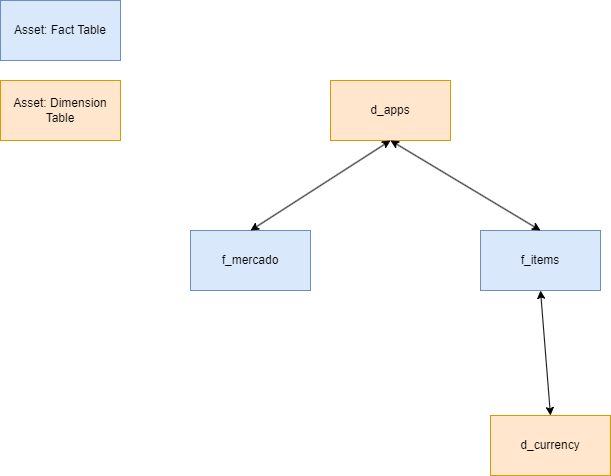

The diagram above was exported from draw.io. Its source (the exported page's mxGraphModel, read from the mxfile embedded in the PNG):
<mxGraphModel dx="792" dy="777" grid="1" gridSize="10" guides="1" tooltips="1" connect="1" arrows="1" fold="1" page="1" pageScale="1" pageWidth="1100" pageHeight="850" background="#ffffff" math="0" shadow="0">
  <root>
    <mxCell id="0" />
    <mxCell id="1" parent="0" />
    <mxCell id="12L7oYGo15uQY1CuQN8_-1" value="Asset: Fact Table" style="rounded=0;whiteSpace=wrap;html=1;fillColor=#dae8fc;strokeColor=#6c8ebf;" vertex="1" parent="1">
      <mxGeometry y="10" width="120" height="60" as="geometry" />
    </mxCell>
    <mxCell id="12L7oYGo15uQY1CuQN8_-2" value="f_items" style="rounded=0;whiteSpace=wrap;html=1;fillColor=#dae8fc;strokeColor=#6c8ebf;" vertex="1" parent="1">
      <mxGeometry x="480" y="240" width="120" height="60" as="geometry" />
    </mxCell>
    <mxCell id="12L7oYGo15uQY1CuQN8_-3" value="f_mercado" style="rounded=0;whiteSpace=wrap;html=1;fillColor=#dae8fc;strokeColor=#6c8ebf;" vertex="1" parent="1">
      <mxGeometry x="190" y="240" width="120" height="60" as="geometry" />
    </mxCell>
    <mxCell id="12L7oYGo15uQY1CuQN8_-4" value="d_apps" style="rounded=0;whiteSpace=wrap;html=1;fillColor=#ffe6cc;strokeColor=#d79b00;" vertex="1" parent="1">
      <mxGeometry x="330" y="90" width="120" height="60" as="geometry" />
    </mxCell>
    <mxCell id="12L7oYGo15uQY1CuQN8_-5" value="d_currency" style="rounded=0;whiteSpace=wrap;html=1;fillColor=#ffe6cc;strokeColor=#d79b00;" vertex="1" parent="1">
      <mxGeometry x="490" y="425" width="120" height="60" as="geometry" />
    </mxCell>
    <mxCell id="12L7oYGo15uQY1CuQN8_-6" value="" style="endArrow=classic;startArrow=classic;html=1;rounded=0;entryX=0.5;entryY=1;entryDx=0;entryDy=0;exitX=0.5;exitY=0;exitDx=0;exitDy=0;" edge="1" parent="1" source="12L7oYGo15uQY1CuQN8_-3" target="12L7oYGo15uQY1CuQN8_-4">
      <mxGeometry width="50" height="50" relative="1" as="geometry">
        <mxPoint x="410" y="280" as="sourcePoint" />
        <mxPoint x="460" y="230" as="targetPoint" />
      </mxGeometry>
    </mxCell>
    <mxCell id="12L7oYGo15uQY1CuQN8_-7" value="" style="endArrow=classic;startArrow=classic;html=1;rounded=0;entryX=0.5;entryY=1;entryDx=0;entryDy=0;exitX=0.5;exitY=0;exitDx=0;exitDy=0;" edge="1" parent="1" source="12L7oYGo15uQY1CuQN8_-2" target="12L7oYGo15uQY1CuQN8_-4">
      <mxGeometry width="50" height="50" relative="1" as="geometry">
        <mxPoint x="410" y="280" as="sourcePoint" />
        <mxPoint x="460" y="230" as="targetPoint" />
      </mxGeometry>
    </mxCell>
    <mxCell id="12L7oYGo15uQY1CuQN8_-9" value="" style="endArrow=classic;startArrow=classic;html=1;rounded=0;entryX=0.5;entryY=1;entryDx=0;entryDy=0;exitX=0.5;exitY=0;exitDx=0;exitDy=0;" edge="1" parent="1" source="12L7oYGo15uQY1CuQN8_-5" target="12L7oYGo15uQY1CuQN8_-2">
      <mxGeometry width="50" height="50" relative="1" as="geometry">
        <mxPoint x="410" y="280" as="sourcePoint" />
        <mxPoint x="460" y="230" as="targetPoint" />
      </mxGeometry>
    </mxCell>
    <mxCell id="12L7oYGo15uQY1CuQN8_-10" value="Asset: Dimension Table" style="rounded=0;whiteSpace=wrap;html=1;fillColor=#ffe6cc;strokeColor=#d79b00;" vertex="1" parent="1">
      <mxGeometry y="90" width="120" height="60" as="geometry" />
    </mxCell>
  </root>
</mxGraphModel>